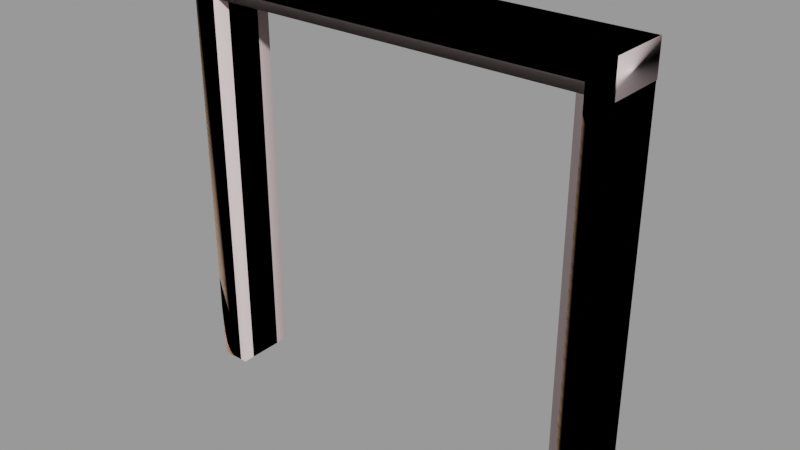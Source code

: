 # Source: doorframe003c.blend  (saved by Blender 2.92.15; exported with 4.5.12 LTS)
import bpy
from mathutils import Matrix  # noqa: F401  (used for matrix-valued properties, if any)

bpy.ops.wm.read_factory_settings(use_empty=True)
scene = bpy.context.scene
scene.name = 'doorframe003c.qc'

# ---- collections
col_doorframe003c = bpy.data.collections.new('doorframe003c'); scene.collection.children.link(col_doorframe003c)

# ---- materials (node trees are filled in below, after node groups)
mat_doorframe003 = bpy.data.materials.new('doorframe003')
mat_doorframe003.use_transparent_shadow = False
mat_doorframe003.diffuse_color = (0.9489, 0.836, 0.6224, 1.0)
mat_phy = bpy.data.materials.new('  phy')
mat_phy.use_transparent_shadow = False
mat_phy.diffuse_color = (0.893, 0.7197, 0.7293, 1.0)

# ---- material node trees

# ---- meshes
me_doorframe003c_reference = bpy.data.meshes.new('doorframe003c_reference')
me_doorframe003c_reference.from_pydata([(72.0, -20.0, 140.0), (72.0, -20.0, -1e-06), (72.0, -3e-06, 140.0), (72.0, 3e-06, 0.0), (64.0, -3e-06, 132.0), (64.0, 3e-06, 0.0), (64.0, -4.438, 132.0), (64.0, -4.438, 0.0), (-64.0, -4.438, 132.0), (-61.87, -4.438, 129.5), (-64.0, -4.438, 0.0), (-61.87, -4.438, 0.0), (-64.0, -16.04, 132.0), (-64.0, -16.04, -1e-06), (-61.87, -16.04, 129.5), (-61.87, -16.04, -1e-06), (61.87, -4.438, 129.5), (64.0, -16.04, 132.0), (61.87, -16.04, 129.5), (64.0, -16.04, -1e-06), (61.87, -16.04, -1e-06), (61.87, -4.438, 0.0), (64.0, -20.0, 132.0), (64.0, -20.0, -1e-06), (-64.0, -9e-06, 132.0), (-64.0, -3e-06, 0.0), (-64.0, -20.0, 132.0), (-64.0, -20.0, -1e-06), (-72.0, -9e-06, 140.0), (-72.0, -3e-06, 0.0), (-72.0, -20.0, 140.0), (-72.0, -20.0, -1e-06)], [], [(0, 1, 2), (1, 3, 2), (4, 5, 6), (5, 7, 6), (8, 9, 10), (10, 9, 11), (12, 13, 14), (13, 15, 14), (8, 6, 9), (6, 16, 9), (17, 12, 18), (12, 14, 18), (17, 18, 19), (19, 18, 20), (6, 7, 16), (7, 21, 16), (17, 19, 22), (19, 23, 22), (14, 15, 9), (15, 11, 9), (18, 14, 16), (14, 9, 16), (8, 10, 24), (10, 25, 24), (6, 8, 4), (8, 24, 4), (16, 21, 18), (21, 20, 18), (26, 27, 12), (27, 13, 12), (28, 29, 30), (29, 31, 30), (30, 0, 28), (0, 2, 28), (26, 12, 22), (12, 17, 22), (22, 23, 1), (0, 22, 1), (26, 22, 0), (30, 26, 0), (30, 31, 26), (31, 27, 26)])
me_doorframe003c_reference.polygons.foreach_set('use_smooth', [True] * 42)
_k = set([(0, 1), (0, 2), (0, 28), (0, 30), (1, 2), (1, 22), (4, 6), (4, 8), (6, 7), (6, 8), (8, 10), (8, 24), (9, 10), (9, 11), (9, 14), (9, 16), (10, 24), (12, 13), (12, 17), (12, 26), (14, 15), (14, 18), (16, 18), (16, 21), (17, 19), (17, 22), (18, 19), (18, 20), (22, 23), (22, 26), (26, 27), (28, 30), (30, 31)])
me_doorframe003c_reference.attributes.new('sharp_edge', 'BOOLEAN', 'EDGE').data.foreach_set('value', [ (min(e.vertices), max(e.vertices)) in _k for e in me_doorframe003c_reference.edges])
_uv = me_doorframe003c_reference.uv_layers.new(name='UVMap')
_uv.uv.foreach_set('vector', [0.9366, 0.9901, 0.9366, 4e-06, 0.9948, 0.9901, 0.9366, 4e-06, 0.9948, 4e-06, 0.9948, 0.9901, 0.1942, 0.7258, 0.1942, 0.01531, 0.2204, 0.7258, 0.1942, 0.01531, 0.2204, 0.01531, 0.2204, 0.7258, 0.4843, 0.7255, 0.4717, 0.7109, 0.4843, 0.01555, 0.4843, 0.01555, 0.4717, 0.7109, 0.4717, 0.01555, 0.3904, 0.7255, 0.3904, 0.01555, 0.403, 0.7109, 0.3904, 0.01555, 0.403, 0.01555, 0.403, 0.7109, 0.8217, 0.881, 0.2224, 0.881, 0.8084, 0.8656, 0.2224, 0.881, 0.2357, 0.8656, 0.8084, 0.8656, 0.2224, 0.7777, 0.8217, 0.7777, 0.2357, 0.7931, 0.8217, 0.7777, 0.8084, 0.7931, 0.2357, 0.7931, 0.3144, 0.7258, 0.3018, 0.7111, 0.3144, 0.01531, 0.3144, 0.01531, 0.3018, 0.7111, 0.3018, 0.01531, 0.2204, 0.7258, 0.2204, 0.01531, 0.2331, 0.7111, 0.2204, 0.01531, 0.2331, 0.01531, 0.2331, 0.7111, 0.3144, 0.7258, 0.3144, 0.01531, 0.3378, 0.7258, 0.3144, 0.01531, 0.3378, 0.01531, 0.3378, 0.7258, 0.403, 0.7109, 0.403, 0.01555, 0.4717, 0.7109, 0.403, 0.01555, 0.4717, 0.01555, 0.4717, 0.7109, 0.2357, 0.7931, 0.8084, 0.7931, 0.2357, 0.8656, 0.8084, 0.7931, 0.8084, 0.8656, 0.2357, 0.8656, 0.4843, 0.7255, 0.4843, 0.01555, 0.5105, 0.7255, 0.4843, 0.01555, 0.5105, 0.01555, 0.5105, 0.7255, 0.2224, 0.881, 0.8217, 0.881, 0.2224, 0.9087, 0.8217, 0.881, 0.8217, 0.9087, 0.2224, 0.9087, 0.2331, 0.7111, 0.2331, 0.01531, 0.3018, 0.7111, 0.2331, 0.01531, 0.3018, 0.01531, 0.3018, 0.7111, 0.367, 0.7255, 0.367, 0.01555, 0.3904, 0.7255, 0.367, 0.01555, 0.3904, 0.01555, 0.3904, 0.7255, 0.008162, 0.9901, 0.00812, 4e-06, 0.07029, 0.9901, 0.00812, 4e-06, 0.07025, 2e-06, 0.07029, 0.9901, 0.7425, 0.7239, 0.7425, 0.01067, 0.7745, 0.7239, 0.7425, 0.01067, 0.7745, 0.01067, 0.7745, 0.7239, 0.8217, 0.753, 0.8217, 0.7777, 0.2224, 0.753, 0.8217, 0.7777, 0.2224, 0.7777, 0.2224, 0.753, 0.8747, 0.9282, 0.8747, 4e-06, 0.9366, 4e-06, 0.9366, 0.9901, 0.8747, 0.9282, 0.9366, 4e-06, 0.1322, 0.9282, 0.8747, 0.9282, 0.9366, 0.9901, 0.07029, 0.9901, 0.1322, 0.9282, 0.9366, 0.9901, 0.07029, 0.9901, 0.07025, 2e-06, 0.1322, 0.9282, 0.07025, 2e-06, 0.1321, 0.0, 0.1322, 0.9282])
me_doorframe003c_reference.materials.append(mat_doorframe003)
me_doorframe003c_reference.use_remesh_fix_poles = True
me_doorframe003c_reference.use_remesh_preserve_attributes = False
me_doorframe003c_reference.use_mirror_vertex_groups = False
me_doorframe003c_reference.update()
me_doorframe003c_reference.normals_split_custom_set([tuple(v) for v in zip(*[iter([1.0, 0.0, 0.0, 1.0, 0.0, 0.0, 1.0, 0.0, 0.0, 1.0, 0.0, 0.0, 1.0, 0.0, 0.0, 1.0, 0.0, 0.0, -1.0, 0.0, 0.0, -1.0, 0.0, 0.0, -1.0, 0.0, 0.0, -1.0, 0.0, 0.0, -1.0, 0.0, 0.0, -1.0, 0.0, 0.0, -1.823e-09, 1.0, 2.147e-08, 4.471e-09, 1.0, 2.437e-08, 5.45e-08, 1.0, 4.742e-08, 0.0, 1.0, 4.832e-08, 0.0, 1.0, 4.832e-08, 0.0, 1.0, 4.832e-08, -5.922e-09, -1.0, -2.627e-09, -5.272e-10, -1.0, -5.493e-08, -1.084e-08, -1.0, -1.407e-08, -5.272e-10, -1.0, -5.493e-08, 0.0, -1.0, -5.523e-08, -1.084e-08, -1.0, -1.407e-08, -1.823e-09, 1.0, 2.147e-08, -5.207e-08, 1.0, 1.84e-08, 4.471e-09, 1.0, 2.437e-08, -5.207e-08, 1.0, 1.84e-08, -5.218e-08, 1.0, 2.099e-08, 4.471e-09, 1.0, 2.437e-08, 3.909e-08, -1.0, 4.093e-07, -5.922e-09, -1.0, -2.627e-09, 4.034e-08, -1.0, 3.573e-07, -5.922e-09, -1.0, -2.627e-09, -1.084e-08, -1.0, -1.407e-08, 4.034e-08, -1.0, 3.573e-07, 3.909e-08, -1.0, 4.093e-07, 4.034e-08, -1.0, 3.573e-07, 5.03e-08, -1.0, -2.709e-08, 0.0, -1.0, -8.284e-08, 0.0, -1.0, -8.284e-08, 0.0, -1.0, -8.284e-08, -5.207e-08, 1.0, 1.84e-08, -5.712e-10, 1.0, 4.824e-08, -5.218e-08, 1.0, 2.099e-08, -5.712e-10, 1.0, 4.824e-08, 0.0, 1.0, 4.832e-08, -5.218e-08, 1.0, 2.099e-08, -1.0, 0.0, 0.0, -1.0, 0.0, 0.0, -1.0, 0.0, 0.0, -1.0, 0.0, 0.0, -1.0, 0.0, 0.0, -1.0, 0.0, 0.0, 1.0, 0.0, 0.0, 1.0, 0.0, 0.0, 1.0, 0.0, 0.0, 1.0, 0.0, 0.0, 1.0, 0.0, 0.0, 1.0, 0.0, 0.0, 0.0, 0.0, -1.0, -9.232e-08, 0.0, -1.0, -5.843e-09, 0.0, -1.0, -9.232e-08, 0.0, -1.0, -9.816e-08, 0.0, -1.0, -5.843e-09, 0.0, -1.0, 1.0, 0.0, 0.0, 1.0, 0.0, 0.0, 1.0, 0.0, 0.0, 1.0, 0.0, 0.0, 1.0, 0.0, 0.0, 1.0, 0.0, 0.0, -2.149e-07, 0.0, -1.0, -2.149e-07, 0.0, -1.0, -2.149e-07, 0.0, -1.0, 2.2e-07, 0.0, -1.0, 2.2e-07, 0.0, -1.0, 2.2e-07, 0.0, -1.0, -1.0, 0.0, 0.0, -1.0, 0.0, 0.0, -1.0, 0.0, 0.0, -1.0, 0.0, 0.0, -1.0, 0.0, 0.0, -1.0, 0.0, 0.0, 1.0, 0.0, 0.0, 1.0, 0.0, 0.0, 1.0, 0.0, 0.0, 1.0, 0.0, 0.0, 1.0, 0.0, 0.0, 1.0, 0.0, 0.0, -1.0, 0.0, 0.0, -1.0, 0.0, 0.0, -1.0, 0.0, 0.0, -1.0, 0.0, 0.0, -1.0, 0.0, 0.0, -1.0, 0.0, 0.0, 1.695e-07, 0.0, 1.0, 1.695e-07, 0.0, 1.0, 1.695e-07, 0.0, 1.0, -9.484e-08, 0.0, 1.0, -9.484e-08, 0.0, 1.0, -9.484e-08, 0.0, 1.0, -2.411e-07, 0.0, -1.0, -2.316e-07, 0.0, -1.0, 2.316e-07, 0.0, -1.0, -2.316e-07, 0.0, -1.0, 2.411e-07, 0.0, -1.0, 2.316e-07, 0.0, -1.0, 2.384e-07, -1.0, -5.78e-08, 2.384e-07, -1.0, -5.78e-08, 2.384e-07, -1.0, -5.78e-08, 4.252e-08, -1.0, -1.552e-08, 4.199e-08, -1.0, 3.297e-09, 5.45e-08, -1.0, -5.45e-08, 1.19e-07, -1.0, -2.195e-07, 4.199e-08, -1.0, 3.297e-09, 4.252e-08, -1.0, -1.552e-08, 1.186e-07, -1.0, -2.256e-07, 1.19e-07, -1.0, -2.195e-07, 4.252e-08, -1.0, -1.552e-08, 1.186e-07, -1.0, -2.256e-07, 2.368e-07, -1.0, -2.884e-08, 1.19e-07, -1.0, -2.195e-07, 2.368e-07, -1.0, -2.884e-08, 2.384e-07, -1.0, -2.89e-08, 1.19e-07, -1.0, -2.195e-07])] * 3)])
me_doorframe003c_physics = bpy.data.meshes.new('doorframe003c_physics')
me_doorframe003c_physics.from_pydata([(72.22, -20.0, 128.9), (-72.0, -20.0, 128.9), (-72.0, -9e-06, 128.9), (72.22, -2e-06, 128.9), (-72.0, -9e-06, 140.0), (-72.0, -20.0, 140.0), (72.22, -3e-06, 140.0), (72.22, -20.0, 140.0), (-61.87, -20.0, -5e-06), (-72.0, -20.0, 128.9), (-72.0, -20.0, -5e-06), (-61.87, -20.0, 128.9), (-61.87, -3e-06, -4e-06), (-61.87, -8e-06, 128.9), (-72.0, -3e-06, -4e-06), (-72.0, -9e-06, 128.9), (72.0, -2e-06, 128.9), (61.87, -3e-06, 128.9), (72.0, -20.0, 128.9), (61.87, -20.0, 128.9), (72.0, 3e-06, -4e-06), (72.0, -20.0, -5e-06), (61.87, 3e-06, -4e-06), (61.87, -20.0, -5e-06)], [], [(0, 1, 2), (0, 2, 3), (2, 1, 4), (4, 1, 5), (0, 5, 1), (3, 6, 0), (6, 7, 0), (7, 5, 0), (3, 2, 6), (6, 2, 4), (7, 4, 5), (7, 6, 4), (8, 9, 10), (8, 11, 9), (12, 13, 8), (13, 11, 8), (8, 10, 14), (8, 14, 12), (14, 10, 15), (15, 10, 9), (12, 14, 13), (13, 14, 15), (11, 15, 9), (11, 13, 15), (16, 17, 18), (17, 19, 18), (18, 20, 16), (18, 21, 20), (16, 20, 22), (16, 22, 17), (19, 21, 18), (19, 23, 21), (20, 21, 22), (22, 21, 23), (19, 17, 22), (19, 22, 23)])
me_doorframe003c_physics.polygons.foreach_set('use_smooth', [True] * 36)
_uv = me_doorframe003c_physics.uv_layers.new(name='UVMap')
_uv.uv.foreach_set('vector', [0.0, 0.0, 0.0, 0.0, 0.0, 0.0, 0.0, 0.0, 0.0, 0.0, 0.0, 0.0, 0.0, 0.0, 0.0, 0.0, 0.0, 0.0, 0.0, 0.0, 0.0, 0.0, 0.0, 0.0, 0.0, 0.0, 0.0, 0.0, 0.0, 0.0, 0.0, 0.0, 0.0, 0.0, 0.0, 0.0, 0.0, 0.0, 0.0, 0.0, 0.0, 0.0, 0.0, 0.0, 0.0, 0.0, 0.0, 0.0, 0.0, 0.0, 0.0, 0.0, 0.0, 0.0, 0.0, 0.0, 0.0, 0.0, 0.0, 0.0, 0.0, 0.0, 0.0, 0.0, 0.0, 0.0, 0.0, 0.0, 0.0, 0.0, 0.0, 0.0, 0.0, 0.0, 0.0, 0.0, 0.0, 0.0, 0.0, 0.0, 0.0, 0.0, 0.0, 0.0, 0.0, 0.0, 0.0, 0.0, 0.0, 0.0, 0.0, 0.0, 0.0, 0.0, 0.0, 0.0, 0.0, 0.0, 0.0, 0.0, 0.0, 0.0, 0.0, 0.0, 0.0, 0.0, 0.0, 0.0, 0.0, 0.0, 0.0, 0.0, 0.0, 0.0, 0.0, 0.0, 0.0, 0.0, 0.0, 0.0, 0.0, 0.0, 0.0, 0.0, 0.0, 0.0, 0.0, 0.0, 0.0, 0.0, 0.0, 0.0, 0.0, 0.0, 0.0, 0.0, 0.0, 0.0, 0.0, 0.0, 0.0, 0.0, 0.0, 0.0, 0.0, 0.0, 0.0, 0.0, 0.0, 0.0, 0.0, 0.0, 0.0, 0.0, 0.0, 0.0, 0.0, 0.0, 0.0, 0.0, 0.0, 0.0, 0.0, 0.0, 0.0, 0.0, 0.0, 0.0, 0.0, 0.0, 0.0, 0.0, 0.0, 0.0, 0.0, 0.0, 0.0, 0.0, 0.0, 0.0, 0.0, 0.0, 0.0, 0.0, 0.0, 0.0, 0.0, 0.0, 0.0, 0.0, 0.0, 0.0, 0.0, 0.0, 0.0, 0.0, 0.0, 0.0, 0.0, 0.0, 0.0, 0.0, 0.0, 0.0, 0.0, 0.0, 0.0, 0.0, 0.0, 0.0, 0.0, 0.0, 0.0, 0.0, 0.0, 0.0])
me_doorframe003c_physics.materials.append(mat_phy)
me_doorframe003c_physics.use_remesh_fix_poles = True
me_doorframe003c_physics.use_remesh_preserve_attributes = False
me_doorframe003c_physics.use_mirror_vertex_groups = False
me_doorframe003c_physics.update()
me_doorframe003c_physics.normals_split_custom_set([tuple(v) for v in zip(*[iter([0.4841, 0.8725, 0.06713, 0.4808, 0.8666, -0.1334, -0.4848, 0.874, -0.03363, 0.4841, 0.8725, 0.06713, -0.4848, 0.874, -0.03363, -0.4839, 0.8725, 0.06716, -0.4848, 0.874, -0.03363, 0.4808, 0.8666, -0.1334, -0.2666, -0.961, -0.07393, -0.2666, -0.961, -0.07393, 0.4808, 0.8666, -0.1334, 0.7418, -0.6686, -0.05139, 0.4841, 0.8725, 0.06713, 0.7418, -0.6686, -0.05139, 0.4808, 0.8666, -0.1334, -0.4839, 0.8725, 0.06716, -0.7389, -0.666, 0.1025, 0.4841, 0.8725, 0.06713, -0.7389, -0.666, 0.1025, 0.2671, -0.963, 0.03709, 0.4841, 0.8725, 0.06713, 0.2671, -0.963, 0.03709, 0.7418, -0.6686, -0.05139, 0.4841, 0.8725, 0.06713, -0.4839, 0.8725, 0.06716, -0.4848, 0.874, -0.03363, -0.7389, -0.666, 0.1025, -0.7389, -0.666, 0.1025, -0.4848, 0.874, -0.03363, -0.2666, -0.961, -0.07393, 0.2671, -0.963, 0.03709, -0.2666, -0.961, -0.07393, 0.7418, -0.6686, -0.05139, 0.2671, -0.963, 0.03709, -0.7389, -0.666, 0.1025, -0.2666, -0.961, -0.07393, 0.4508, 0.06987, 0.8899, 0.7107, -0.05517, -0.7013, 0.2454, 0.03803, -0.9687, 0.4508, 0.06987, 0.8899, 0.4476, -0.1389, 0.8834, 0.7107, -0.05517, -0.7013, -0.4508, 0.07001, 0.8899, -0.4517, -0.03499, 0.8915, 0.4508, 0.06987, 0.8899, -0.4517, -0.03499, 0.8915, 0.4476, -0.1389, 0.8834, 0.4508, 0.06987, 0.8899, 0.4508, 0.06987, 0.8899, 0.2454, 0.03803, -0.9687, -0.7075, 0.1098, -0.6981, 0.4508, 0.06987, 0.8899, -0.7075, 0.1098, -0.6981, -0.4508, 0.07001, 0.8899, -0.7075, 0.1098, -0.6981, 0.2454, 0.03803, -0.9687, -0.2449, -0.07599, -0.9666, -0.2449, -0.07599, -0.9666, 0.2454, 0.03803, -0.9687, 0.7107, -0.05517, -0.7013, -0.4508, 0.07001, 0.8899, -0.7075, 0.1098, -0.6981, -0.4517, -0.03499, 0.8915, -0.4517, -0.03499, 0.8915, -0.7075, 0.1098, -0.6981, -0.2449, -0.07599, -0.9666, 0.4476, -0.1389, 0.8834, -0.2449, -0.07599, -0.9666, 0.7107, -0.05517, -0.7013, 0.4476, -0.1389, 0.8834, -0.4517, -0.03499, 0.8915, -0.2449, -0.07599, -0.9666, -0.7107, -0.05519, 0.7014, -0.4476, -0.1389, -0.8834, 0.2449, -0.07599, 0.9666, -0.4476, -0.1389, -0.8834, 0.4517, -0.03503, -0.8915, 0.2449, -0.07599, 0.9666, 0.2449, -0.07599, 0.9666, -0.2454, 0.03808, 0.9687, -0.7107, -0.05519, 0.7014, 0.2449, -0.07599, 0.9666, 0.7075, 0.1098, 0.6982, -0.2454, 0.03808, 0.9687, -0.7107, -0.05519, 0.7014, -0.2454, 0.03808, 0.9687, -0.4509, 0.06994, -0.8899, -0.7107, -0.05519, 0.7014, -0.4509, 0.06994, -0.8899, -0.4476, -0.1389, -0.8834, 0.4517, -0.03503, -0.8915, 0.7075, 0.1098, 0.6982, 0.2449, -0.07599, 0.9666, 0.4517, -0.03503, -0.8915, 0.4508, 0.06998, -0.8899, 0.7075, 0.1098, 0.6982, -0.2454, 0.03808, 0.9687, 0.7075, 0.1098, 0.6982, -0.4509, 0.06994, -0.8899, -0.4509, 0.06994, -0.8899, 0.7075, 0.1098, 0.6982, 0.4508, 0.06998, -0.8899, 0.4517, -0.03503, -0.8915, -0.4476, -0.1389, -0.8834, -0.4509, 0.06994, -0.8899, 0.4517, -0.03503, -0.8915, -0.4509, 0.06994, -0.8899, 0.4508, 0.06998, -0.8899])] * 3)])
arm_doorframe003c_qc_skeleton = bpy.data.armatures.new('doorframe003c.qc_skeleton')  # bones are not reproduced

# ---- objects
ob_doorframe003c_qc_skeleton = bpy.data.objects.new('doorframe003c.qc_skeleton', arm_doorframe003c_qc_skeleton)
ob_doorframe003c_reference = bpy.data.objects.new('doorframe003c_reference', me_doorframe003c_reference)
ob_doorframe003c_physics = bpy.data.objects.new('doorframe003c_physics', me_doorframe003c_physics)

# ---- transforms, parenting, visibility, modifiers, constraints
ob_doorframe003c_qc_skeleton.location = (0.0, 0.0, 0.0)
ob_doorframe003c_qc_skeleton.show_in_front = True
ob_doorframe003c_qc_skeleton.lineart.crease_threshold = 0.0
ob_doorframe003c_reference.parent = ob_doorframe003c_qc_skeleton
ob_doorframe003c_reference.location = (0.0, 0.0, 0.0)
ob_doorframe003c_reference.lineart.crease_threshold = 0.0
_vg = ob_doorframe003c_reference.vertex_groups.new(name='static_prop')
_vg.add([0, 1, 2, 3, 4, 5, 6, 7, 8, 9, 10, 11, 12, 13, 14, 15, 16, 17, 18, 19, 20, 21, 22, 23, 24, 25, 26, 27, 28, 29, 30, 31], 1.0, 'REPLACE')
_m = ob_doorframe003c_reference.modifiers.new('Armature', 'ARMATURE')
_m.object = ob_doorframe003c_qc_skeleton
ob_doorframe003c_physics.parent = ob_doorframe003c_qc_skeleton
ob_doorframe003c_physics.location = (0.0, 0.0, 0.0)
ob_doorframe003c_physics.display_type = 'SOLID'
ob_doorframe003c_physics.show_wire = True
ob_doorframe003c_physics.lineart.crease_threshold = 0.0
_vg = ob_doorframe003c_physics.vertex_groups.new(name='static_prop')
_vg.add([0, 1, 2, 3, 4, 5, 6, 7, 8, 9, 10, 11, 12, 13, 14, 15, 16, 17, 18, 19, 20, 21, 22, 23], 1.0, 'REPLACE')
_m = ob_doorframe003c_physics.modifiers.new('Armature', 'ARMATURE')
_m.object = ob_doorframe003c_qc_skeleton

# ---- collection membership
scene.collection.objects.link(ob_doorframe003c_qc_skeleton)
scene.collection.objects.link(ob_doorframe003c_reference)
scene.collection.objects.link(ob_doorframe003c_physics)
col_doorframe003c.objects.link(ob_doorframe003c_qc_skeleton)
col_doorframe003c.objects.link(ob_doorframe003c_reference)
col_doorframe003c.objects.link(ob_doorframe003c_physics)

# ---- scene / render settings (as saved in the file)
scene.frame_start = 1; scene.frame_end = 250; scene.frame_set(0)
scene.render.engine = 'BLENDER_EEVEE_NEXT'
scene.cycles.use_denoising = False
scene.cycles.samples = 128
scene.cycles.sampling_pattern = 'TABULATED_SOBOL'
scene.cycles.use_adaptive_sampling = False
scene.cycles.use_light_tree = False
scene.view_settings.view_transform = 'Filmic'
bpy.context.view_layer.update()

# ---- added for rendering (the .blend has no active camera and no usable light): camera, sun + grey world if the file has none
cam_auto = bpy.data.cameras.new('AutoCamera')
cam_auto.lens = 50.0
cam_auto.sensor_width = 36.0
cam_auto.clip_end = 3279.77
ob_auto_camera = bpy.data.objects.new('AutoCamera', cam_auto)
scene.collection.objects.link(ob_auto_camera)
ob_auto_camera.location = (186.991, -234.259, 219.506)
ob_auto_camera.rotation_euler = (1.09748, -7.21219e-08, 0.694738)
scene.camera = ob_auto_camera
light_auto_sun = bpy.data.lights.new('AutoSun', 'SUN')
light_auto_sun.energy = 3.0
light_auto_sun.angle = 0.0523599
ob_auto_sun = bpy.data.objects.new('AutoSun', light_auto_sun)
scene.collection.objects.link(ob_auto_sun)
ob_auto_sun.rotation_euler = (0.872665, 0.174533, 0.523599)
if scene.world is None:
    world_auto = bpy.data.worlds.new('AutoWorld')
    world_auto.color = (0.3, 0.3, 0.3)
    scene.world = world_auto
bpy.context.view_layer.update()
